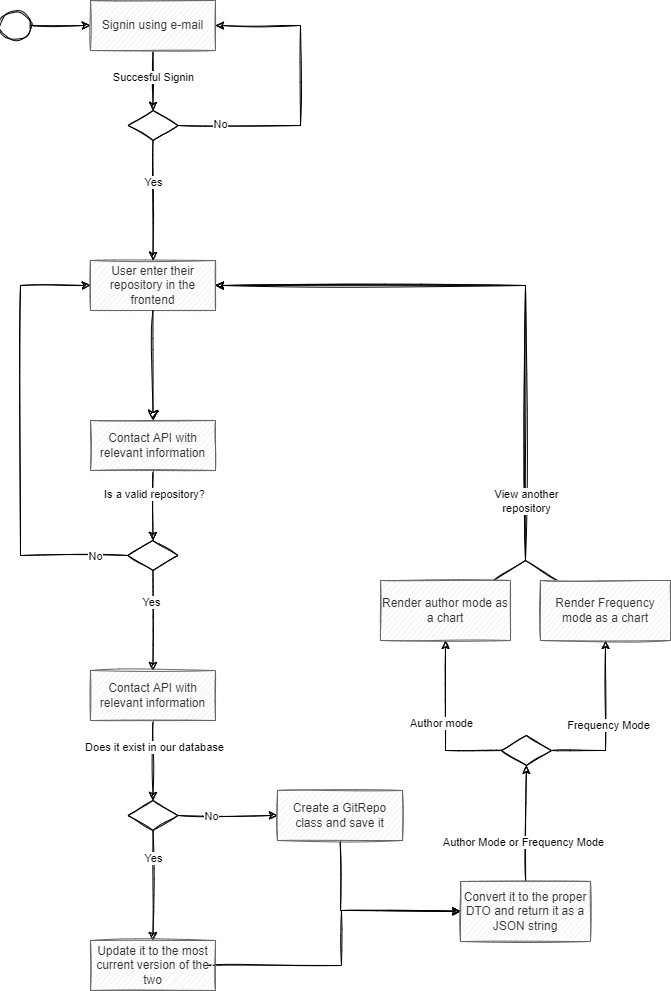

The diagram above was exported from draw.io. Its source (the exported page's mxGraphModel, read from the mxfile embedded in the PNG):
<mxGraphModel dx="664" dy="574" grid="1" gridSize="10" guides="1" tooltips="1" connect="1" arrows="1" fold="1" page="1" pageScale="1" pageWidth="850" pageHeight="1100" background="#FFFFFF" math="0" shadow="0">
  <root>
    <mxCell id="0" />
    <mxCell id="1" parent="0" />
    <mxCell id="2" value="" style="ellipse;html=1;rotation=90;sketch=1;rounded=0;" parent="1" vertex="1">
      <mxGeometry x="180" y="20" width="30" height="30" as="geometry" />
    </mxCell>
    <mxCell id="3" value="" style="endArrow=classic;html=1;rounded=0;align=center;verticalAlign=top;endFill=1;labelBackgroundColor=none;endSize=6;sketch=1;" parent="1" source="2" target="10" edge="1">
      <mxGeometry relative="1" as="geometry">
        <mxPoint x="205" y="120" as="targetPoint" />
      </mxGeometry>
    </mxCell>
    <mxCell id="4" value="User enter their repository in the frontend" style="rounded=0;whiteSpace=wrap;html=1;arcSize=40;fontColor=#333333;fillColor=#f5f5f5;strokeColor=#666666;sketch=1;" parent="1" vertex="1">
      <mxGeometry x="270" y="270" width="125" height="50" as="geometry" />
    </mxCell>
    <mxCell id="5" value="" style="edgeStyle=orthogonalEdgeStyle;html=1;verticalAlign=bottom;endArrow=classic;endSize=8;endFill=1;sketch=1;rounded=0;" parent="1" source="4" target="25" edge="1">
      <mxGeometry relative="1" as="geometry">
        <mxPoint x="332.5" y="420" as="targetPoint" />
      </mxGeometry>
    </mxCell>
    <mxCell id="11" style="edgeStyle=none;html=1;entryX=0.5;entryY=0;entryDx=0;entryDy=0;sketch=1;rounded=0;" parent="1" source="10" target="14" edge="1">
      <mxGeometry relative="1" as="geometry">
        <mxPoint x="345" y="145" as="targetPoint" />
      </mxGeometry>
    </mxCell>
    <mxCell id="12" value="Succesful&amp;nbsp;Signin" style="edgeLabel;html=1;align=center;verticalAlign=middle;resizable=0;points=[];sketch=1;rounded=0;" parent="11" vertex="1" connectable="0">
      <mxGeometry x="-0.54" y="-2" relative="1" as="geometry">
        <mxPoint x="2" y="12" as="offset" />
      </mxGeometry>
    </mxCell>
    <mxCell id="10" value="Signin using e-mail" style="rounded=0;whiteSpace=wrap;html=1;arcSize=40;fontColor=#333333;fillColor=#f5f5f5;strokeColor=#666666;sketch=1;" parent="1" vertex="1">
      <mxGeometry x="270" y="10" width="125" height="50" as="geometry" />
    </mxCell>
    <mxCell id="19" style="edgeStyle=none;html=1;sketch=1;rounded=0;" parent="1" source="14" target="4" edge="1">
      <mxGeometry relative="1" as="geometry" />
    </mxCell>
    <mxCell id="20" value="Yes" style="edgeLabel;html=1;align=center;verticalAlign=middle;resizable=0;points=[];sketch=1;rounded=0;" parent="19" vertex="1" connectable="0">
      <mxGeometry x="-0.3209" relative="1" as="geometry">
        <mxPoint as="offset" />
      </mxGeometry>
    </mxCell>
    <mxCell id="21" style="edgeStyle=none;html=1;sketch=1;rounded=0;" parent="1" source="14" target="10" edge="1">
      <mxGeometry relative="1" as="geometry">
        <Array as="points">
          <mxPoint x="480" y="135" />
          <mxPoint x="480" y="35" />
        </Array>
      </mxGeometry>
    </mxCell>
    <mxCell id="22" value="No" style="edgeLabel;html=1;align=center;verticalAlign=middle;resizable=0;points=[];sketch=1;rounded=0;" parent="21" vertex="1" connectable="0">
      <mxGeometry x="-0.7266" y="2" relative="1" as="geometry">
        <mxPoint as="offset" />
      </mxGeometry>
    </mxCell>
    <mxCell id="14" value="" style="shape=rhombus;perimeter=rhombusPerimeter;whiteSpace=wrap;html=1;align=center;sketch=1;rounded=0;" parent="1" vertex="1">
      <mxGeometry x="307.5" y="120" width="50" height="30" as="geometry" />
    </mxCell>
    <mxCell id="28" style="edgeStyle=none;html=1;sketch=1;rounded=0;" parent="1" source="25" target="26" edge="1">
      <mxGeometry relative="1" as="geometry" />
    </mxCell>
    <mxCell id="29" value="Is a valid repository?" style="edgeLabel;html=1;align=center;verticalAlign=middle;resizable=0;points=[];sketch=1;rounded=0;" parent="28" vertex="1" connectable="0">
      <mxGeometry x="-0.3486" y="1" relative="1" as="geometry">
        <mxPoint as="offset" />
      </mxGeometry>
    </mxCell>
    <mxCell id="25" value="Contact API with relevant information" style="rounded=0;whiteSpace=wrap;html=1;arcSize=40;fontColor=#333333;fillColor=#f5f5f5;strokeColor=#666666;sketch=1;" parent="1" vertex="1">
      <mxGeometry x="270" y="430" width="125" height="50" as="geometry" />
    </mxCell>
    <mxCell id="30" style="edgeStyle=none;html=1;sketch=1;rounded=0;" parent="1" source="26" target="4" edge="1">
      <mxGeometry relative="1" as="geometry">
        <mxPoint x="356.5" y="565" as="sourcePoint" />
        <mxPoint x="394" y="295" as="targetPoint" />
        <Array as="points">
          <mxPoint x="200" y="565" />
          <mxPoint x="200" y="295" />
        </Array>
      </mxGeometry>
    </mxCell>
    <mxCell id="31" value="No" style="edgeLabel;html=1;align=center;verticalAlign=middle;resizable=0;points=[];sketch=1;rounded=0;" parent="30" vertex="1" connectable="0">
      <mxGeometry x="-0.8542" y="2" relative="1" as="geometry">
        <mxPoint y="-2" as="offset" />
      </mxGeometry>
    </mxCell>
    <mxCell id="32" style="edgeStyle=none;html=1;sketch=1;rounded=0;" parent="1" source="26" target="34" edge="1">
      <mxGeometry relative="1" as="geometry">
        <mxPoint x="332.5" y="670" as="targetPoint" />
      </mxGeometry>
    </mxCell>
    <mxCell id="33" value="Yes" style="edgeLabel;html=1;align=center;verticalAlign=middle;resizable=0;points=[];sketch=1;rounded=0;" parent="32" vertex="1" connectable="0">
      <mxGeometry x="-0.3822" y="-2" relative="1" as="geometry">
        <mxPoint as="offset" />
      </mxGeometry>
    </mxCell>
    <mxCell id="26" value="" style="shape=rhombus;perimeter=rhombusPerimeter;whiteSpace=wrap;html=1;align=center;sketch=1;rounded=0;" parent="1" vertex="1">
      <mxGeometry x="307.5" y="550" width="50" height="30" as="geometry" />
    </mxCell>
    <mxCell id="37" style="edgeStyle=none;html=1;endArrow=classic;endFill=1;sketch=1;rounded=0;" parent="1" source="34" target="35" edge="1">
      <mxGeometry relative="1" as="geometry" />
    </mxCell>
    <mxCell id="38" value="Does it exist in our database" style="edgeLabel;html=1;align=center;verticalAlign=middle;resizable=0;points=[];sketch=1;rounded=0;" parent="37" vertex="1" connectable="0">
      <mxGeometry x="-0.36" y="1" relative="1" as="geometry">
        <mxPoint as="offset" />
      </mxGeometry>
    </mxCell>
    <mxCell id="34" value="Contact API with relevant information" style="rounded=0;whiteSpace=wrap;html=1;arcSize=40;fontColor=#333333;fillColor=#f5f5f5;strokeColor=#666666;sketch=1;" parent="1" vertex="1">
      <mxGeometry x="270" y="680" width="125" height="50" as="geometry" />
    </mxCell>
    <mxCell id="39" style="edgeStyle=none;html=1;endArrow=classic;endFill=1;sketch=1;rounded=0;" parent="1" source="35" target="43" edge="1">
      <mxGeometry relative="1" as="geometry">
        <mxPoint x="332.5" y="940" as="targetPoint" />
      </mxGeometry>
    </mxCell>
    <mxCell id="42" value="Yes" style="edgeLabel;html=1;align=center;verticalAlign=middle;resizable=0;points=[];sketch=1;rounded=0;" parent="39" vertex="1" connectable="0">
      <mxGeometry x="0.38" y="-3" relative="1" as="geometry">
        <mxPoint x="3" y="-49" as="offset" />
      </mxGeometry>
    </mxCell>
    <mxCell id="45" style="edgeStyle=none;html=1;endArrow=classic;endFill=1;sketch=1;rounded=0;" parent="1" source="35" target="44" edge="1">
      <mxGeometry relative="1" as="geometry" />
    </mxCell>
    <mxCell id="46" value="No" style="edgeLabel;html=1;align=center;verticalAlign=middle;resizable=0;points=[];sketch=1;rounded=0;" parent="45" vertex="1" connectable="0">
      <mxGeometry x="-0.3285" relative="1" as="geometry">
        <mxPoint as="offset" />
      </mxGeometry>
    </mxCell>
    <mxCell id="35" value="" style="shape=rhombus;perimeter=rhombusPerimeter;whiteSpace=wrap;html=1;align=center;sketch=1;rounded=0;" parent="1" vertex="1">
      <mxGeometry x="307.5" y="810" width="50" height="30" as="geometry" />
    </mxCell>
    <mxCell id="48" style="edgeStyle=none;html=1;endArrow=classic;endFill=1;sketch=1;rounded=0;" parent="1" target="47" edge="1">
      <mxGeometry relative="1" as="geometry">
        <mxPoint x="386" y="975" as="sourcePoint" />
        <mxPoint x="651" y="920" as="targetPoint" />
        <Array as="points">
          <mxPoint x="521" y="975" />
          <mxPoint x="521" y="920" />
        </Array>
      </mxGeometry>
    </mxCell>
    <mxCell id="43" value="Update it to the most current version of the two" style="rounded=0;whiteSpace=wrap;html=1;arcSize=40;fontColor=#333333;fillColor=#f5f5f5;strokeColor=#666666;sketch=1;" parent="1" vertex="1">
      <mxGeometry x="270" y="950" width="125" height="50" as="geometry" />
    </mxCell>
    <mxCell id="49" style="edgeStyle=none;html=1;endArrow=classic;endFill=1;entryX=0;entryY=0.5;entryDx=0;entryDy=0;sketch=1;rounded=0;" parent="1" source="44" target="47" edge="1">
      <mxGeometry relative="1" as="geometry">
        <Array as="points">
          <mxPoint x="520" y="920" />
        </Array>
      </mxGeometry>
    </mxCell>
    <mxCell id="44" value="Create a GitRepo class and save it" style="rounded=0;whiteSpace=wrap;html=1;arcSize=40;fontColor=#333333;fillColor=#f5f5f5;strokeColor=#666666;sketch=1;" parent="1" vertex="1">
      <mxGeometry x="457" y="800" width="125" height="50" as="geometry" />
    </mxCell>
    <mxCell id="51" style="edgeStyle=none;html=1;endArrow=classic;endFill=1;sketch=1;rounded=0;" parent="1" source="47" target="50" edge="1">
      <mxGeometry relative="1" as="geometry" />
    </mxCell>
    <mxCell id="52" value="Author Mode or Frequency Mode" style="edgeLabel;html=1;align=center;verticalAlign=middle;resizable=0;points=[];sketch=1;rounded=0;" parent="51" vertex="1" connectable="0">
      <mxGeometry x="-0.3267" y="3" relative="1" as="geometry">
        <mxPoint as="offset" />
      </mxGeometry>
    </mxCell>
    <mxCell id="47" value="Convert it to the proper DTO and return it as a JSON string" style="rounded=0;whiteSpace=wrap;html=1;arcSize=40;fontColor=#333333;fillColor=#f5f5f5;strokeColor=#666666;sketch=1;" parent="1" vertex="1">
      <mxGeometry x="640" y="891" width="130" height="60" as="geometry" />
    </mxCell>
    <mxCell id="53" style="edgeStyle=none;html=1;endArrow=classic;endFill=1;sketch=1;rounded=0;" parent="1" target="55" edge="1">
      <mxGeometry relative="1" as="geometry">
        <mxPoint x="625" y="655" as="targetPoint" />
        <mxPoint x="687" y="760" as="sourcePoint" />
        <Array as="points">
          <mxPoint x="625" y="760" />
        </Array>
      </mxGeometry>
    </mxCell>
    <mxCell id="56" value="Author mode" style="edgeLabel;html=1;align=center;verticalAlign=middle;resizable=0;points=[];sketch=1;rounded=0;" parent="53" vertex="1" connectable="0">
      <mxGeometry x="0.0443" y="5" relative="1" as="geometry">
        <mxPoint as="offset" />
      </mxGeometry>
    </mxCell>
    <mxCell id="54" style="edgeStyle=none;html=1;endArrow=classic;endFill=1;sketch=1;rounded=0;" parent="1" source="50" target="58" edge="1">
      <mxGeometry relative="1" as="geometry">
        <mxPoint x="792.3571428571429" y="650" as="targetPoint" />
        <mxPoint x="736" y="760" as="sourcePoint" />
        <Array as="points">
          <mxPoint x="785" y="760" />
        </Array>
      </mxGeometry>
    </mxCell>
    <mxCell id="57" value="Frequency Mode" style="edgeLabel;html=1;align=center;verticalAlign=middle;resizable=0;points=[];sketch=1;rounded=0;" parent="54" vertex="1" connectable="0">
      <mxGeometry x="-0.0289" y="-2" relative="1" as="geometry">
        <mxPoint as="offset" />
      </mxGeometry>
    </mxCell>
    <mxCell id="50" value="" style="shape=rhombus;perimeter=rhombusPerimeter;whiteSpace=wrap;html=1;align=center;sketch=1;rounded=0;" parent="1" vertex="1">
      <mxGeometry x="681" y="745" width="50" height="30" as="geometry" />
    </mxCell>
    <mxCell id="60" style="edgeStyle=none;html=1;endArrow=classic;endFill=1;entryX=1;entryY=0.5;entryDx=0;entryDy=0;sketch=1;rounded=0;" parent="1" source="55" target="4" edge="1">
      <mxGeometry relative="1" as="geometry">
        <mxPoint x="705" y="520" as="targetPoint" />
        <Array as="points">
          <mxPoint x="705" y="570" />
          <mxPoint x="705" y="295" />
        </Array>
      </mxGeometry>
    </mxCell>
    <mxCell id="55" value="Render author mode as a chart" style="rounded=0;whiteSpace=wrap;html=1;arcSize=40;fontColor=#333333;fillColor=#f5f5f5;strokeColor=#666666;sketch=1;" parent="1" vertex="1">
      <mxGeometry x="560" y="590" width="130" height="60" as="geometry" />
    </mxCell>
    <mxCell id="61" style="edgeStyle=none;html=1;endArrow=classic;endFill=1;entryX=1;entryY=0.5;entryDx=0;entryDy=0;sketch=1;rounded=0;" parent="1" source="58" target="4" edge="1">
      <mxGeometry relative="1" as="geometry">
        <mxPoint x="705" y="520" as="targetPoint" />
        <Array as="points">
          <mxPoint x="705" y="570" />
          <mxPoint x="705" y="295" />
        </Array>
      </mxGeometry>
    </mxCell>
    <mxCell id="62" value="View another&lt;br&gt;repository" style="edgeLabel;html=1;align=center;verticalAlign=middle;resizable=0;points=[];sketch=1;rounded=0;" parent="61" vertex="1" connectable="0">
      <mxGeometry x="0.1338" relative="1" as="geometry">
        <mxPoint x="41" y="215" as="offset" />
      </mxGeometry>
    </mxCell>
    <mxCell id="58" value="Render Frequency mode as a chart" style="rounded=0;whiteSpace=wrap;html=1;arcSize=40;fontColor=#333333;fillColor=#f5f5f5;strokeColor=#666666;sketch=1;" parent="1" vertex="1">
      <mxGeometry x="720" y="590" width="130" height="60" as="geometry" />
    </mxCell>
  </root>
</mxGraphModel>